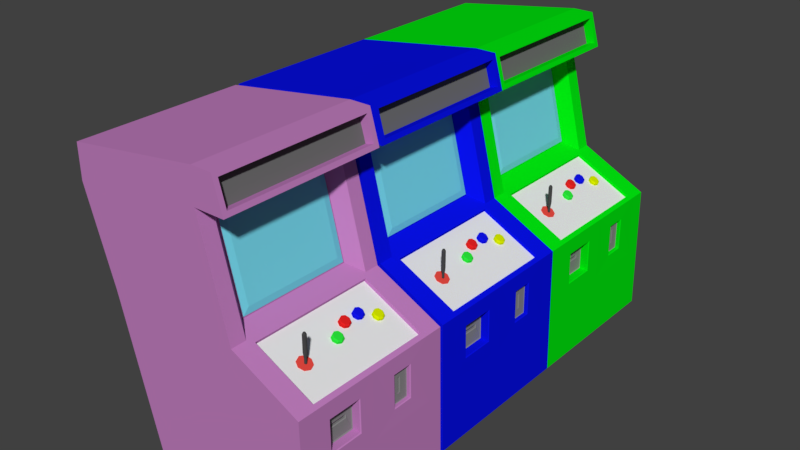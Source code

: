 # Source: arcademachine.blend  (saved by Blender 2.79.0; exported with 4.5.12 LTS)
import bpy
from mathutils import Matrix  # noqa: F401  (used for matrix-valued properties, if any)

bpy.ops.wm.read_factory_settings(use_empty=True)
scene = bpy.context.scene
scene.name = 'Scene'

# ---- collections
col_collection_1 = bpy.data.collections.new('Collection 1'); scene.collection.children.link(col_collection_1)

# ---- materials (node trees are filled in below, after node groups)
mat_arcade_base_002_color = bpy.data.materials.new('Arcade Base 002 Color')
mat_arcade_base_002_color.alpha_threshold = 0.0
mat_arcade_base_002_color.use_transparent_shadow = False
mat_arcade_base_002_color.diffuse_color = (0.00243, 0.00589, 0.8, 1.0)
mat_arcade_base_002_color.roughness = 0.5
mat_arcade_base_001_color = bpy.data.materials.new('Arcade Base 001 Color')
mat_arcade_base_001_color.alpha_threshold = 0.0
mat_arcade_base_001_color.use_transparent_shadow = False
mat_arcade_base_001_color.diffuse_color = (0.5382, 0.2101, 0.5211, 1.0)
mat_arcade_base_001_color.roughness = 0.5
mat_arcade_screen_color = bpy.data.materials.new('Arcade Screen Color')
mat_arcade_screen_color.alpha_threshold = 0.0
mat_arcade_screen_color.use_transparent_shadow = False
mat_arcade_screen_color.diffuse_color = (0.1734, 0.6681, 0.8, 1.0)
mat_arcade_screen_color.roughness = 0.5
mat_metal_panel_color = bpy.data.materials.new('Metal Panel Color')
mat_metal_panel_color.alpha_threshold = 0.0
mat_metal_panel_color.use_transparent_shadow = False
mat_metal_panel_color.diffuse_color = (0.2462, 0.2462, 0.2462, 1.0)
mat_metal_panel_color.roughness = 0.5
mat_control_panel_color = bpy.data.materials.new('Control Panel Color')
mat_control_panel_color.alpha_threshold = 0.0
mat_control_panel_color.use_transparent_shadow = False
mat_control_panel_color.roughness = 0.5
mat_green_button_color = bpy.data.materials.new('Green Button Color')
mat_green_button_color.alpha_threshold = 0.0
mat_green_button_color.use_transparent_shadow = False
mat_green_button_color.diffuse_color = (0.0242, 0.8, 0.04329, 1.0)
mat_green_button_color.roughness = 0.5
mat_red_button_color = bpy.data.materials.new('Red Button Color')
mat_red_button_color.alpha_threshold = 0.0
mat_red_button_color.use_transparent_shadow = False
mat_red_button_color.diffuse_color = (0.8, 0.01591, 0.01591, 1.0)
mat_red_button_color.roughness = 0.5
mat_blue_button_color = bpy.data.materials.new('Blue Button Color')
mat_blue_button_color.alpha_threshold = 0.0
mat_blue_button_color.use_transparent_shadow = False
mat_blue_button_color.diffuse_color = (0.004975, 0.006493, 0.8, 1.0)
mat_blue_button_color.roughness = 0.5
mat_yellow_button_color = bpy.data.materials.new('Yellow Button Color')
mat_yellow_button_color.alpha_threshold = 0.0
mat_yellow_button_color.use_transparent_shadow = False
mat_yellow_button_color.diffuse_color = (0.6725, 0.8, 0.0, 1.0)
mat_yellow_button_color.roughness = 0.5
mat_joystick_base_color = bpy.data.materials.new('Joystick Base Color')
mat_joystick_base_color.alpha_threshold = 0.0
mat_joystick_base_color.use_transparent_shadow = False
mat_joystick_base_color.diffuse_color = (0.8, 0.06716, 0.05199, 1.0)
mat_joystick_base_color.roughness = 0.5
mat_joystick_color = bpy.data.materials.new('Joystick Color')
mat_joystick_color.alpha_threshold = 0.0
mat_joystick_color.use_transparent_shadow = False
mat_joystick_color.diffuse_color = (0.06372, 0.06372, 0.06372, 1.0)
mat_joystick_color.roughness = 0.5
mat_arcade_game_plate_color = bpy.data.materials.new('Arcade Game Plate Color')
mat_arcade_game_plate_color.alpha_threshold = 0.0
mat_arcade_game_plate_color.use_transparent_shadow = False
mat_arcade_game_plate_color.diffuse_color = (0.1523, 0.1523, 0.1523, 1.0)
mat_arcade_game_plate_color.roughness = 0.5
mat_arcade_base_003_color = bpy.data.materials.new('Arcade Base 003 Color')
mat_arcade_base_003_color.alpha_threshold = 0.0
mat_arcade_base_003_color.use_transparent_shadow = False
mat_arcade_base_003_color.diffuse_color = (0.0, 0.8, 0.005088, 1.0)
mat_arcade_base_003_color.roughness = 0.5

# ---- material node trees

# ---- world
world_world = bpy.data.worlds.new('World'); scene.world = world_world
world_world.color = (0.05088, 0.05088, 0.05088)
world_world.use_sun_shadow = False
world_world.sun_shadow_jitter_overblur = 0.0
world_world.cycles.sampling_method = 'MANUAL'

# ---- meshes
me_cube_002 = bpy.data.meshes.new('Cube.002')
me_cube_002.from_pydata([(0.394, 1.0, 0.0), (-1.0, 1.0, 0.0), (4.768e-07, 1.0, 4.0), (-2.0, 1.0, 3.716), (4.768e-07, 1.0, 4.493), (-2.0, 1.0, 4.209), (0.4655, 0.9268, 2.367), (-1.6, 1.0, 2.4), (1.442, 1.0, 0.0), (1.335, 0.9268, 1.933), (0.4312, 1.0, 4.069), (0.3312, 1.0, 4.424), (0.394, 1.224, 0.0), (-1.0, 1.224, 0.0), (0.4, 1.224, 2.4), (4.768e-07, 1.224, 4.0), (-1.6, 1.224, 2.4), (-2.0, 1.224, 3.716), (-2.0, 1.224, 4.209), (4.768e-07, 1.224, 4.493), (1.442, 1.224, 0.0), (1.4, 1.224, 1.9), (0.3312, 1.152, 4.424), (0.4312, 1.152, 4.069), (0.394, -1.0, 0.0), (-1.0, -1.0, 0.0), (4.768e-07, -1.0, 4.0), (-2.0, -1.0, 3.716), (0.394, 0.0, 0.0), (-1.0, 0.0, 0.0), (-1.192e-07, 0.0, 4.0), (-2.0, 0.0, 3.716), (4.768e-07, -1.0, 4.493), (-2.0, -1.0, 4.209), (-2.0, 0.0, 4.209), (-1.192e-07, 0.0, 4.493), (0.4655, -0.9268, 2.367), (-1.6, -1.0, 2.4), (-1.6, 0.0, 2.4), (0.4655, 0.0, 2.367), (1.442, -1.0, 0.0), (1.442, 0.0, 0.0), (1.335, 0.0, 1.933), (1.335, -0.9268, 1.933), (0.4312, -1.0, 4.069), (0.4312, 0.0, 4.069), (0.3312, -1.0, 4.424), (0.3312, 0.0, 4.424), (0.394, -1.224, 0.0), (-1.0, -1.224, 0.0), (0.4, -1.224, 2.4), (4.768e-07, -1.224, 4.0), (-1.6, -1.224, 2.4), (-2.0, -1.224, 3.716), (-2.0, -1.224, 4.209), (4.768e-07, -1.224, 4.493), (1.442, -1.224, 0.0), (1.4, -1.224, 1.9), (0.3312, -1.152, 4.424), (0.4312, -1.152, 4.069), (0.184, 0.8482, 2.521), (-0.1552, 0.8482, 3.879), (-0.1552, -1.508e-09, 3.879), (0.184, -1.508e-09, 2.521), (0.184, -0.8482, 2.521), (-0.1552, -0.8482, 3.879), (0.4, 1.0, 2.4), (0.4, 0.0, 2.4), (1.4, 1.0, 1.9), (1.4, 0.0, 1.9), (0.4, -1.0, 2.4), (1.4, -1.0, 1.9), (0.4425, 0.0, 2.321), (1.312, 0.0, 1.887), (0.4425, 0.9268, 2.321), (1.312, 0.9268, 1.887), (0.4425, -0.9268, 2.321), (1.312, -0.9268, 1.887), (-1.298, 0.0, 1.19), (-1.298, 1.0, 1.19), (1.421, 0.0, 0.9421), (1.421, 1.0, 0.9421), (0.397, 1.224, 1.19), (-1.298, 1.224, 1.19), (1.421, 1.224, 0.9421), (-1.298, -1.0, 1.19), (1.421, -1.0, 0.9421), (0.397, -1.224, 1.19), (-1.298, -1.224, 1.19), (1.421, -1.224, 0.9421), (1.268, 0.5141, 1.531), (1.268, 0.4859, 1.531), (1.35, 0.5199, 1.303), (1.344, 0.5141, 1.309), (1.35, 0.5083, 1.309), (1.347, 0.5199, 1.537), (1.341, 0.5141, 1.532), (1.347, 0.4801, 1.537), (1.341, 0.4859, 1.532), (1.344, 0.4859, 1.309), (1.35, 0.4801, 1.303), (1.35, 0.4917, 1.309), (1.351, 0.6332, 1.19), (1.357, 0.639, 1.184), (1.351, 0.639, 1.657), (1.345, 0.6332, 1.651), (1.351, 0.361, 1.657), (1.345, 0.3668, 1.651), (1.357, 0.361, 1.184), (1.351, 0.3668, 1.19), (1.271, 0.5141, 1.314), (1.277, 0.5141, 1.308), (1.277, 0.4859, 1.308), (1.271, 0.4859, 1.314), (0.1822, 0.7353, 2.631), (0.1868, 0.83, 2.539), (-0.1437, 0.83, 3.861), (-0.1023, 0.7353, 3.769), (-0.1437, -1.508e-09, 3.861), (-0.1023, -1.508e-09, 3.769), (0.1822, -1.508e-09, 2.631), (0.1868, -1.508e-09, 2.539), (0.1868, -0.83, 2.539), (0.1822, -0.7353, 2.631), (-0.1023, -0.7353, 3.769), (-0.1437, -0.83, 3.861), (0.7796, -0.6415, 1.308), (0.7739, -0.6415, 1.338), (0.7739, -0.3585, 1.338), (0.7796, -0.3585, 1.308), (1.276, -0.6471, 1.391), (1.266, -0.6415, 1.401), (1.261, -0.6415, 1.431), (1.27, -0.6471, 1.445), (1.261, -0.3585, 1.431), (1.27, -0.3529, 1.445), (1.266, -0.3585, 1.401), (1.276, -0.3529, 1.391), (1.289, -0.7408, 1.188), (1.278, -0.7352, 1.2), (1.268, -0.7352, 1.637), (1.278, -0.7408, 1.649), (1.268, -0.2648, 1.637), (1.278, -0.2592, 1.649), (1.278, -0.2648, 1.2), (1.289, -0.2592, 1.188), (1.402, 0.639, 1.185), (1.414, 0.652, 1.176), (1.407, 0.652, 1.666), (1.396, 0.639, 1.657), (1.407, 0.348, 1.666), (1.396, 0.361, 1.657), (1.414, 0.348, 1.176), (1.402, 0.361, 1.185), (1.416, -0.7524, 1.179), (1.404, -0.7408, 1.19), (1.394, -0.7408, 1.652), (1.405, -0.7524, 1.663), (1.394, -0.2592, 1.652), (1.405, -0.2476, 1.663), (1.404, -0.2592, 1.19), (1.416, -0.2476, 1.179), (0.4509, 1.0, 4.0), (0.4509, 0.0, 4.0), (0.3115, 1.0, 4.493), (0.3115, 0.0, 4.493), (0.3115, 1.224, 4.493), (0.4509, 1.224, 4.0), (0.4509, -1.0, 4.0), (0.3115, -1.0, 4.493), (0.3115, -1.224, 4.493), (0.4509, -1.224, 4.0), (0.1969, 1.0, 4.386), (0.297, 1.0, 4.032), (0.1969, 0.0, 4.386), (0.297, 0.0, 4.032), (0.1969, -1.0, 4.386), (0.297, -1.0, 4.032), (0.1969, 1.152, 4.386), (0.297, 1.152, 4.032), (0.1969, -1.152, 4.386), (0.297, -1.152, 4.032), (0.8662, -0.08164, 2.172), (0.8394, -0.09449, 2.102), (0.8246, -0.06198, 2.195), (0.7898, -0.07107, 2.129), (0.8073, -0.01453, 2.204), (0.7693, -0.01453, 2.14), (0.8246, 0.03292, 2.195), (0.7898, 0.04201, 2.129), (0.8662, 0.05257, 2.172), (0.8394, 0.06543, 2.102), (0.9078, 0.03292, 2.149), (0.889, 0.04201, 2.075), (0.9251, -0.01453, 2.14), (0.9096, -0.01453, 2.064), (0.9078, -0.06198, 2.149), (0.889, -0.07107, 2.075), (0.7605, 0.1575, 2.23), (0.7337, 0.1447, 2.16), (0.7189, 0.1772, 2.253), (0.6841, 0.1681, 2.187), (0.7016, 0.2246, 2.262), (0.6635, 0.2246, 2.198), (0.7189, 0.2721, 2.253), (0.6841, 0.2812, 2.187), (0.7605, 0.2917, 2.23), (0.7337, 0.3046, 2.16), (0.8021, 0.2721, 2.207), (0.7833, 0.2812, 2.133), (0.8194, 0.2246, 2.198), (0.8039, 0.2246, 2.122), (0.8021, 0.1772, 2.207), (0.7833, 0.1681, 2.133), (0.7605, 0.3967, 2.23), (0.7337, 0.3838, 2.16), (0.7189, 0.4163, 2.253), (0.6841, 0.4072, 2.187), (0.7016, 0.4638, 2.262), (0.6635, 0.4638, 2.198), (0.7189, 0.5112, 2.253), (0.6841, 0.5203, 2.187), (0.7605, 0.5309, 2.23), (0.7337, 0.5437, 2.16), (0.8021, 0.5112, 2.207), (0.7833, 0.5203, 2.133), (0.8194, 0.4638, 2.198), (0.8039, 0.4638, 2.122), (0.8021, 0.4163, 2.207), (0.7833, 0.4072, 2.133), (0.8859, 0.6128, 2.161), (0.8591, 0.5999, 2.091), (0.8442, 0.6325, 2.184), (0.8095, 0.6234, 2.118), (0.827, 0.6799, 2.193), (0.7889, 0.6799, 2.13), (0.8442, 0.7274, 2.184), (0.8095, 0.7364, 2.118), (0.8859, 0.747, 2.161), (0.8591, 0.7599, 2.091), (0.9275, 0.7274, 2.138), (0.9087, 0.7364, 2.064), (0.9448, 0.6799, 2.129), (0.9292, 0.6799, 2.053), (0.9275, 0.6325, 2.138), (0.9087, 0.6234, 2.064), (0.8679, -0.09449, 2.154), (0.8182, -0.07107, 2.181), (0.7977, -0.01453, 2.193), (0.8182, 0.04201, 2.181), (0.8679, 0.06543, 2.154), (0.9175, 0.04201, 2.127), (0.938, -0.01453, 2.116), (0.9175, -0.07107, 2.127), (0.7621, 0.1447, 2.212), (0.7125, 0.1681, 2.239), (0.692, 0.2246, 2.25), (0.7125, 0.2812, 2.239), (0.7621, 0.3046, 2.212), (0.8118, 0.2812, 2.185), (0.8323, 0.2246, 2.174), (0.8118, 0.1681, 2.185), (0.7621, 0.3838, 2.212), (0.7125, 0.4072, 2.239), (0.692, 0.4638, 2.25), (0.7125, 0.5203, 2.239), (0.7621, 0.5437, 2.212), (0.8118, 0.5203, 2.185), (0.8323, 0.4638, 2.174), (0.8118, 0.4072, 2.185), (0.8875, 0.5999, 2.143), (0.8379, 0.6234, 2.171), (0.8174, 0.6799, 2.182), (0.8379, 0.7364, 2.171), (0.8875, 0.7599, 2.143), (0.9371, 0.7364, 2.116), (0.9577, 0.6799, 2.105), (0.9371, 0.6234, 2.116), (0.9137, -0.5734, 2.256), (0.9137, -0.5734, 2.5), (0.9332, -0.5815, 2.256), (0.9332, -0.5815, 2.5), (0.9413, -0.601, 2.256), (0.9413, -0.601, 2.5), (0.9332, -0.6205, 2.256), (0.9332, -0.6205, 2.5), (0.9137, -0.6286, 2.256), (0.9137, -0.6286, 2.5), (0.8942, -0.6205, 2.256), (0.8942, -0.6205, 2.5), (0.8861, -0.601, 2.256), (0.8861, -0.601, 2.5), (0.8942, -0.5815, 2.256), (0.8942, -0.5815, 2.5), (0.9137, -0.5841, 2.181), (0.9256, -0.589, 2.181), (0.9306, -0.601, 2.181), (0.9256, -0.613, 2.181), (0.9137, -0.6179, 2.181), (0.9017, -0.613, 2.181), (0.8968, -0.601, 2.181), (0.9017, -0.589, 2.181), (0.9137, -0.5841, 2.114), (0.9256, -0.589, 2.114), (0.9306, -0.601, 2.114), (0.9256, -0.613, 2.114), (0.9137, -0.6179, 2.114), (0.9017, -0.613, 2.114), (0.8968, -0.601, 2.114), (0.9017, -0.589, 2.114), (0.9253, -0.5893, 2.523), (0.9137, -0.5845, 2.523), (0.9302, -0.601, 2.523), (0.9253, -0.6127, 2.523), (0.9137, -0.6175, 2.523), (0.902, -0.6127, 2.523), (0.8972, -0.601, 2.523), (0.902, -0.5893, 2.523), (0.8965, -0.4885, 2.109), (0.8893, -0.4885, 2.096), (0.9627, -0.5196, 2.073), (0.9555, -0.5196, 2.06), (0.9901, -0.5949, 2.058), (0.9829, -0.5949, 2.045), (0.9627, -0.6702, 2.073), (0.9555, -0.6702, 2.06), (0.8965, -0.7013, 2.109), (0.8893, -0.7013, 2.096), (0.8304, -0.6702, 2.145), (0.8231, -0.6702, 2.132), (0.8029, -0.5949, 2.16), (0.7957, -0.5949, 2.146), (0.8304, -0.5196, 2.145), (0.8231, -0.5196, 2.132), (0.394, -1.45, 0.0), (-1.0, -1.45, 0.0), (4.768e-07, -1.45, 4.0), (-2.0, -1.45, 3.716), (4.768e-07, -1.45, 4.493), (-2.0, -1.45, 4.209), (0.4655, -1.523, 2.367), (-1.6, -1.45, 2.4), (1.442, -1.45, 0.0), (1.335, -1.523, 1.933), (0.4312, -1.45, 4.069), (0.3312, -1.45, 4.424), (0.394, -1.226, 0.0), (-1.0, -1.226, 0.0), (0.4, -1.226, 2.4), (4.768e-07, -1.226, 4.0), (-1.6, -1.226, 2.4), (-2.0, -1.226, 3.716), (-2.0, -1.226, 4.209), (4.768e-07, -1.226, 4.493), (1.442, -1.226, 0.0), (1.4, -1.226, 1.9), (0.3312, -1.298, 4.424), (0.4312, -1.298, 4.069), (0.394, -3.45, 0.0), (-1.0, -3.45, 0.0), (4.768e-07, -3.45, 4.0), (-2.0, -3.45, 3.716), (0.394, -2.45, 0.0), (-1.0, -2.45, 0.0), (-1.192e-07, -2.45, 4.0), (-2.0, -2.45, 3.716), (4.768e-07, -3.45, 4.493), (-2.0, -3.45, 4.209), (-2.0, -2.45, 4.209), (-1.192e-07, -2.45, 4.493), (0.4655, -3.377, 2.367), (-1.6, -3.45, 2.4), (-1.6, -2.45, 2.4), (0.4655, -2.45, 2.367), (1.442, -3.45, 0.0), (1.442, -2.45, 0.0), (1.335, -2.45, 1.933), (1.335, -3.377, 1.933), (0.4312, -3.45, 4.069), (0.4312, -2.45, 4.069), (0.3312, -3.45, 4.424), (0.3312, -2.45, 4.424), (0.394, -3.674, 0.0), (-1.0, -3.674, 0.0), (0.4, -3.674, 2.4), (4.768e-07, -3.674, 4.0), (-1.6, -3.674, 2.4), (-2.0, -3.674, 3.716), (-2.0, -3.674, 4.209), (4.768e-07, -3.674, 4.493), (1.442, -3.674, 0.0), (1.4, -3.674, 1.9), (0.3312, -3.602, 4.424), (0.4312, -3.602, 4.069), (0.184, -1.602, 2.521), (-0.1552, -1.602, 3.879), (-0.1552, -2.45, 3.879), (0.184, -2.45, 2.521), (0.184, -3.298, 2.521), (-0.1552, -3.298, 3.879), (0.4, -1.45, 2.4), (0.4, -2.45, 2.4), (1.4, -1.45, 1.9), (1.4, -2.45, 1.9), (0.4, -3.45, 2.4), (1.4, -3.45, 1.9), (0.4425, -2.45, 2.321), (1.312, -2.45, 1.887), (0.4425, -1.523, 2.321), (1.312, -1.523, 1.887), (0.4425, -3.377, 2.321), (1.312, -3.377, 1.887), (-1.298, -2.45, 1.19), (-1.298, -1.45, 1.19), (1.421, -2.45, 0.9421), (1.421, -1.45, 0.9421), (0.397, -1.226, 1.19), (-1.298, -1.226, 1.19), (1.421, -1.226, 0.9421), (-1.298, -3.45, 1.19), (1.421, -3.45, 0.9421), (0.397, -3.674, 1.19), (-1.298, -3.674, 1.19), (1.421, -3.674, 0.9421), (1.268, -1.936, 1.531), (1.268, -1.964, 1.531), (1.35, -1.93, 1.303), (1.344, -1.936, 1.309), (1.35, -1.942, 1.309), (1.347, -1.93, 1.537), (1.341, -1.936, 1.532), (1.347, -1.97, 1.537), (1.341, -1.964, 1.532), (1.344, -1.964, 1.309), (1.35, -1.97, 1.303), (1.35, -1.958, 1.309), (1.351, -1.817, 1.19), (1.357, -1.811, 1.184), (1.351, -1.811, 1.657), (1.345, -1.817, 1.651), (1.351, -2.089, 1.657), (1.345, -2.083, 1.651), (1.357, -2.089, 1.184), (1.351, -2.083, 1.19), (1.271, -1.936, 1.314), (1.277, -1.936, 1.308), (1.277, -1.964, 1.308), (1.271, -1.964, 1.314), (0.1822, -1.715, 2.631), (0.1868, -1.62, 2.539), (-0.1437, -1.62, 3.861), (-0.1023, -1.715, 3.769), (-0.1437, -2.45, 3.861), (-0.1023, -2.45, 3.769), (0.1822, -2.45, 2.631), (0.1868, -2.45, 2.539), (0.1868, -3.28, 2.539), (0.1822, -3.185, 2.631), (-0.1023, -3.185, 3.769), (-0.1437, -3.28, 3.861), (0.7796, -3.091, 1.308), (0.7739, -3.091, 1.338), (0.7739, -2.808, 1.338), (0.7796, -2.808, 1.308), (1.276, -3.097, 1.391), (1.266, -3.091, 1.401), (1.261, -3.091, 1.431), (1.27, -3.097, 1.445), (1.261, -2.808, 1.431), (1.27, -2.803, 1.445), (1.266, -2.808, 1.401), (1.276, -2.803, 1.391), (1.289, -3.191, 1.188), (1.278, -3.185, 1.2), (1.268, -3.185, 1.637), (1.278, -3.191, 1.649), (1.268, -2.715, 1.637), (1.278, -2.709, 1.649), (1.278, -2.715, 1.2), (1.289, -2.709, 1.188), (1.402, -1.811, 1.185), (1.414, -1.798, 1.176), (1.407, -1.798, 1.666), (1.396, -1.811, 1.657), (1.407, -2.102, 1.666), (1.396, -2.089, 1.657), (1.414, -2.102, 1.176), (1.402, -2.089, 1.185), (1.416, -3.202, 1.179), (1.404, -3.191, 1.19), (1.394, -3.191, 1.652), (1.405, -3.202, 1.663), (1.394, -2.709, 1.652), (1.405, -2.698, 1.663), (1.404, -2.709, 1.19), (1.416, -2.698, 1.179), (0.4509, -1.45, 4.0), (0.4509, -2.45, 4.0), (0.3115, -1.45, 4.493), (0.3115, -2.45, 4.493), (0.3115, -1.226, 4.493), (0.4509, -1.226, 4.0), (0.4509, -3.45, 4.0), (0.3115, -3.45, 4.493), (0.3115, -3.674, 4.493), (0.4509, -3.674, 4.0), (0.1969, -1.45, 4.386), (0.297, -1.45, 4.032), (0.1969, -2.45, 4.386), (0.297, -2.45, 4.032), (0.1969, -3.45, 4.386), (0.297, -3.45, 4.032), (0.1969, -1.298, 4.386), (0.297, -1.298, 4.032), (0.1969, -3.602, 4.386), (0.297, -3.602, 4.032), (0.8662, -2.532, 2.172), (0.8394, -2.544, 2.102), (0.8246, -2.512, 2.195), (0.7898, -2.521, 2.129), (0.8073, -2.464, 2.204), (0.7693, -2.464, 2.14), (0.8246, -2.417, 2.195), (0.7898, -2.408, 2.129), (0.8662, -2.397, 2.172), (0.8394, -2.385, 2.102), (0.9078, -2.417, 2.149), (0.889, -2.408, 2.075), (0.9251, -2.464, 2.14), (0.9096, -2.464, 2.064), (0.9078, -2.512, 2.149), (0.889, -2.521, 2.075), (0.7605, -2.292, 2.23), (0.7337, -2.305, 2.16), (0.7189, -2.273, 2.253), (0.6841, -2.282, 2.187), (0.7016, -2.225, 2.262), (0.6635, -2.225, 2.198), (0.7189, -2.178, 2.253), (0.6841, -2.169, 2.187), (0.7605, -2.158, 2.23), (0.7337, -2.145, 2.16), (0.8021, -2.178, 2.207), (0.7833, -2.169, 2.133), (0.8194, -2.225, 2.198), (0.8039, -2.225, 2.122), (0.8021, -2.273, 2.207), (0.7833, -2.282, 2.133), (0.7605, -2.053, 2.23), (0.7337, -2.066, 2.16), (0.7189, -2.034, 2.253), (0.6841, -2.043, 2.187), (0.7016, -1.986, 2.262), (0.6635, -1.986, 2.198), (0.7189, -1.939, 2.253), (0.6841, -1.93, 2.187), (0.7605, -1.919, 2.23), (0.7337, -1.906, 2.16), (0.8021, -1.939, 2.207), (0.7833, -1.93, 2.133), (0.8194, -1.986, 2.198), (0.8039, -1.986, 2.122), (0.8021, -2.034, 2.207), (0.7833, -2.043, 2.133), (0.8859, -1.837, 2.161), (0.8591, -1.85, 2.091), (0.8442, -1.817, 2.184), (0.8095, -1.827, 2.118), (0.827, -1.77, 2.193), (0.7889, -1.77, 2.13), (0.8442, -1.723, 2.184), (0.8095, -1.713, 2.118), (0.8859, -1.703, 2.161), (0.8591, -1.69, 2.091), (0.9275, -1.723, 2.138), (0.9087, -1.713, 2.064), (0.9448, -1.77, 2.129), (0.9292, -1.77, 2.053), (0.9275, -1.817, 2.138), (0.9087, -1.827, 2.064), (0.8679, -2.544, 2.154), (0.8182, -2.521, 2.181), (0.7977, -2.464, 2.193), (0.8182, -2.408, 2.181), (0.8679, -2.385, 2.154), (0.9175, -2.408, 2.127), (0.938, -2.464, 2.116), (0.9175, -2.521, 2.127), (0.7621, -2.305, 2.212), (0.7125, -2.282, 2.239), (0.692, -2.225, 2.25), (0.7125, -2.169, 2.239), (0.7621, -2.145, 2.212), (0.8118, -2.169, 2.185), (0.8323, -2.225, 2.174), (0.8118, -2.282, 2.185), (0.7621, -2.066, 2.212), (0.7125, -2.043, 2.239), (0.692, -1.986, 2.25), (0.7125, -1.93, 2.239), (0.7621, -1.906, 2.212), (0.8118, -1.93, 2.185), (0.8323, -1.986, 2.174), (0.8118, -2.043, 2.185), (0.8875, -1.85, 2.143), (0.8379, -1.827, 2.171), (0.8174, -1.77, 2.182), (0.8379, -1.713, 2.171), (0.8875, -1.69, 2.143), (0.9371, -1.713, 2.116), (0.9577, -1.77, 2.105), (0.9371, -1.827, 2.116), (0.9137, -3.023, 2.256), (0.9137, -3.023, 2.5), (0.9332, -3.031, 2.256), (0.9332, -3.031, 2.5), (0.9413, -3.051, 2.256), (0.9413, -3.051, 2.5), (0.9332, -3.07, 2.256), (0.9332, -3.07, 2.5), (0.9137, -3.079, 2.256), (0.9137, -3.079, 2.5), (0.8942, -3.07, 2.256), (0.8942, -3.07, 2.5), (0.8861, -3.051, 2.256), (0.8861, -3.051, 2.5), (0.8942, -3.031, 2.256), (0.8942, -3.031, 2.5), (0.9137, -3.034, 2.181), (0.9256, -3.039, 2.181), (0.9306, -3.051, 2.181), (0.9256, -3.063, 2.181), (0.9137, -3.068, 2.181), (0.9017, -3.063, 2.181), (0.8968, -3.051, 2.181), (0.9017, -3.039, 2.181), (0.9137, -3.034, 2.114), (0.9256, -3.039, 2.114), (0.9306, -3.051, 2.114), (0.9256, -3.063, 2.114), (0.9137, -3.068, 2.114), (0.9017, -3.063, 2.114), (0.8968, -3.051, 2.114), (0.9017, -3.039, 2.114), (0.9253, -3.039, 2.523), (0.9137, -3.034, 2.523), (0.9302, -3.051, 2.523), (0.9253, -3.063, 2.523), (0.9137, -3.067, 2.523), (0.902, -3.063, 2.523), (0.8972, -3.051, 2.523), (0.902, -3.039, 2.523), (0.8965, -2.938, 2.109), (0.8893, -2.938, 2.096), (0.9627, -2.97, 2.073), (0.9555, -2.97, 2.06), (0.9901, -3.045, 2.058), (0.9829, -3.045, 2.045), (0.9627, -3.12, 2.073), (0.9555, -3.12, 2.06), (0.8965, -3.151, 2.109), (0.8893, -3.151, 2.096), (0.8304, -3.12, 2.145), (0.8231, -3.12, 2.132), (0.8029, -3.045, 2.16), (0.7957, -3.045, 2.146), (0.8304, -2.97, 2.145), (0.8231, -2.97, 2.132), (0.394, -3.951, 0.0), (-1.0, -3.951, 0.0), (4.768e-07, -3.951, 4.0), (-2.0, -3.951, 3.716), (4.768e-07, -3.951, 4.493), (-2.0, -3.951, 4.209), (0.4655, -4.025, 2.367), (-1.6, -3.951, 2.4), (1.442, -3.951, 0.0), (1.335, -4.025, 1.933), (0.4312, -3.951, 4.069), (0.3312, -3.951, 4.424), (0.394, -3.728, 0.0), (-1.0, -3.728, 0.0), (0.4, -3.728, 2.4), (4.768e-07, -3.728, 4.0), (-1.6, -3.728, 2.4), (-2.0, -3.728, 3.716), (-2.0, -3.728, 4.209), (4.768e-07, -3.728, 4.493), (1.442, -3.728, 0.0), (1.4, -3.728, 1.9), (0.3312, -3.8, 4.424), (0.4312, -3.8, 4.069), (0.394, -5.951, 0.0), (-1.0, -5.951, 0.0), (4.768e-07, -5.951, 4.0), (-2.0, -5.951, 3.716), (0.394, -4.951, 0.0), (-1.0, -4.951, 0.0), (-1.192e-07, -4.951, 4.0), (-2.0, -4.951, 3.716), (4.768e-07, -5.951, 4.493), (-2.0, -5.951, 4.209), (-2.0, -4.951, 4.209), (-1.192e-07, -4.951, 4.493), (0.4655, -5.878, 2.367), (-1.6, -5.951, 2.4), (-1.6, -4.951, 2.4), (0.4655, -4.951, 2.367), (1.442, -5.951, 0.0), (1.442, -4.951, 0.0), (1.335, -4.951, 1.933), (1.335, -5.878, 1.933), (0.4312, -5.951, 4.069), (0.4312, -4.951, 4.069), (0.3312, -5.951, 4.424), (0.3312, -4.951, 4.424), (0.394, -6.175, 0.0), (-1.0, -6.175, 0.0), (0.4, -6.175, 2.4), (4.768e-07, -6.175, 4.0), (-1.6, -6.175, 2.4), (-2.0, -6.175, 3.716), (-2.0, -6.175, 4.209), (4.768e-07, -6.175, 4.493), (1.442, -6.175, 0.0), (1.4, -6.175, 1.9), (0.3312, -6.103, 4.424), (0.4312, -6.103, 4.069), (0.184, -4.103, 2.521), (-0.1552, -4.103, 3.879), (-0.1552, -4.951, 3.879), (0.184, -4.951, 2.521), (0.184, -5.8, 2.521), (-0.1552, -5.8, 3.879), (0.4, -3.951, 2.4), (0.4, -4.951, 2.4), (1.4, -3.951, 1.9), (1.4, -4.951, 1.9), (0.4, -5.951, 2.4), (1.4, -5.951, 1.9), (0.4425, -4.951, 2.321), (1.312, -4.951, 1.887), (0.4425, -4.025, 2.321), (1.312, -4.025, 1.887), (0.4425, -5.878, 2.321), (1.312, -5.878, 1.887), (-1.298, -4.951, 1.19), (-1.298, -3.951, 1.19), (1.421, -4.951, 0.9421), (1.421, -3.951, 0.9421), (0.397, -3.728, 1.19), (-1.298, -3.728, 1.19), (1.421, -3.728, 0.9421), (-1.298, -5.951, 1.19), (1.421, -5.951, 0.9421), (0.397, -6.175, 1.19), (-1.298, -6.175, 1.19), (1.421, -6.175, 0.9421), (1.268, -4.437, 1.531), (1.268, -4.465, 1.531), (1.35, -4.431, 1.303), (1.344, -4.437, 1.309), (1.35, -4.443, 1.309), (1.347, -4.431, 1.537), (1.341, -4.437, 1.532), (1.347, -4.471, 1.537), (1.341, -4.465, 1.532), (1.344, -4.465, 1.309), (1.35, -4.471, 1.303), (1.35, -4.46, 1.309), (1.351, -4.318, 1.19), (1.357, -4.312, 1.184), (1.351, -4.312, 1.657), (1.345, -4.318, 1.651), (1.351, -4.59, 1.657), (1.345, -4.584, 1.651), (1.357, -4.59, 1.184), (1.351, -4.584, 1.19), (1.271, -4.437, 1.314), (1.277, -4.437, 1.308), (1.277, -4.465, 1.308), (1.271, -4.465, 1.314), (0.1822, -4.216, 2.631), (0.1868, -4.121, 2.539), (-0.1437, -4.121, 3.861), (-0.1023, -4.216, 3.769), (-0.1437, -4.951, 3.861), (-0.1023, -4.951, 3.769), (0.1822, -4.951, 2.631), (0.1868, -4.951, 2.539), (0.1868, -5.781, 2.539), (0.1822, -5.687, 2.631), (-0.1023, -5.687, 3.769), (-0.1437, -5.781, 3.861), (0.7796, -5.593, 1.308), (0.7739, -5.593, 1.338), (0.7739, -5.31, 1.338), (0.7796, -5.31, 1.308), (1.276, -5.598, 1.391), (1.266, -5.593, 1.401), (1.261, -5.593, 1.431), (1.27, -5.598, 1.445), (1.261, -5.31, 1.431), (1.27, -5.304, 1.445), (1.266, -5.31, 1.401), (1.276, -5.304, 1.391), (1.289, -5.692, 1.188), (1.278, -5.687, 1.2), (1.268, -5.687, 1.637), (1.278, -5.692, 1.649), (1.268, -5.216, 1.637), (1.278, -5.21, 1.649), (1.278, -5.216, 1.2), (1.289, -5.21, 1.188), (1.402, -4.312, 1.185), (1.414, -4.299, 1.176), (1.407, -4.299, 1.666), (1.396, -4.312, 1.657), (1.407, -4.603, 1.666), (1.396, -4.59, 1.657), (1.414, -4.603, 1.176), (1.402, -4.59, 1.185), (1.416, -5.704, 1.179), (1.404, -5.692, 1.19), (1.394, -5.692, 1.652), (1.405, -5.704, 1.663), (1.394, -5.21, 1.652), (1.405, -5.199, 1.663), (1.404, -5.21, 1.19), (1.416, -5.199, 1.179), (0.4509, -3.951, 4.0), (0.4509, -4.951, 4.0), (0.3115, -3.951, 4.493), (0.3115, -4.951, 4.493), (0.3115, -3.728, 4.493), (0.4509, -3.728, 4.0), (0.4509, -5.951, 4.0), (0.3115, -5.951, 4.493), (0.3115, -6.175, 4.493), (0.4509, -6.175, 4.0), (0.1969, -3.951, 4.386), (0.297, -3.951, 4.032), (0.1969, -4.951, 4.386), (0.297, -4.951, 4.032), (0.1969, -5.951, 4.386), (0.297, -5.951, 4.032), (0.1969, -3.8, 4.386), (0.297, -3.8, 4.032), (0.1969, -6.103, 4.386), (0.297, -6.103, 4.032), (0.8662, -5.033, 2.172), (0.8394, -5.046, 2.102), (0.8246, -5.013, 2.195), (0.7898, -5.022, 2.129), (0.8073, -4.966, 2.204), (0.7693, -4.966, 2.14), (0.8246, -4.918, 2.195), (0.7898, -4.909, 2.129), (0.8662, -4.899, 2.172), (0.8394, -4.886, 2.102), (0.9078, -4.918, 2.149), (0.889, -4.909, 2.075), (0.9251, -4.966, 2.14), (0.9096, -4.966, 2.064), (0.9078, -5.013, 2.149), (0.889, -5.022, 2.075), (0.7605, -4.794, 2.23), (0.7337, -4.807, 2.16), (0.7189, -4.774, 2.253), (0.6841, -4.783, 2.187), (0.7016, -4.727, 2.262), (0.6635, -4.727, 2.198), (0.7189, -4.679, 2.253), (0.6841, -4.67, 2.187), (0.7605, -4.66, 2.23), (0.7337, -4.647, 2.16), (0.8021, -4.679, 2.207), (0.7833, -4.67, 2.133), (0.8194, -4.727, 2.198), (0.8039, -4.727, 2.122), (0.8021, -4.774, 2.207), (0.7833, -4.783, 2.133), (0.7605, -4.555, 2.23), (0.7337, -4.568, 2.16), (0.7189, -4.535, 2.253), (0.6841, -4.544, 2.187), (0.7016, -4.488, 2.262), (0.6635, -4.488, 2.198), (0.7189, -4.44, 2.253), (0.6841, -4.431, 2.187), (0.7605, -4.42, 2.23), (0.7337, -4.408, 2.16), (0.8021, -4.44, 2.207), (0.7833, -4.431, 2.133), (0.8194, -4.488, 2.198), (0.8039, -4.488, 2.122), (0.8021, -4.535, 2.207), (0.7833, -4.544, 2.133), (0.8859, -4.339, 2.161), (0.8591, -4.351, 2.091), (0.8442, -4.319, 2.184), (0.8095, -4.328, 2.118), (0.827, -4.271, 2.193), (0.7889, -4.271, 2.13), (0.8442, -4.224, 2.184), (0.8095, -4.215, 2.118), (0.8859, -4.204, 2.161), (0.8591, -4.191, 2.091), (0.9275, -4.224, 2.138), (0.9087, -4.215, 2.064), (0.9448, -4.271, 2.129), (0.9292, -4.271, 2.053), (0.9275, -4.319, 2.138), (0.9087, -4.328, 2.064), (0.8679, -5.046, 2.154), (0.8182, -5.022, 2.181), (0.7977, -4.966, 2.193), (0.8182, -4.909, 2.181), (0.8679, -4.886, 2.154), (0.9175, -4.909, 2.127), (0.938, -4.966, 2.116), (0.9175, -5.022, 2.127), (0.7621, -4.807, 2.212), (0.7125, -4.783, 2.239), (0.692, -4.727, 2.25), (0.7125, -4.67, 2.239), (0.7621, -4.647, 2.212), (0.8118, -4.67, 2.185), (0.8323, -4.727, 2.174), (0.8118, -4.783, 2.185), (0.7621, -4.568, 2.212), (0.7125, -4.544, 2.239), (0.692, -4.488, 2.25), (0.7125, -4.431, 2.239), (0.7621, -4.408, 2.212), (0.8118, -4.431, 2.185), (0.8323, -4.488, 2.174), (0.8118, -4.544, 2.185), (0.8875, -4.351, 2.143), (0.8379, -4.328, 2.171), (0.8174, -4.271, 2.182), (0.8379, -4.215, 2.171), (0.8875, -4.191, 2.143), (0.9371, -4.215, 2.116), (0.9577, -4.271, 2.105), (0.9371, -4.328, 2.116), (0.9137, -5.525, 2.256), (0.9137, -5.525, 2.5), (0.9332, -5.533, 2.256), (0.9332, -5.533, 2.5), (0.9413, -5.552, 2.256), (0.9413, -5.552, 2.5), (0.9332, -5.572, 2.256), (0.9332, -5.572, 2.5), (0.9137, -5.58, 2.256), (0.9137, -5.58, 2.5), (0.8942, -5.572, 2.256), (0.8942, -5.572, 2.5), (0.8861, -5.552, 2.256), (0.8861, -5.552, 2.5), (0.8942, -5.533, 2.256), (0.8942, -5.533, 2.5), (0.9137, -5.535, 2.181), (0.9256, -5.54, 2.181), (0.9306, -5.552, 2.181), (0.9256, -5.564, 2.181), (0.9137, -5.569, 2.181), (0.9017, -5.564, 2.181), (0.8968, -5.552, 2.181), (0.9017, -5.54, 2.181), (0.9137, -5.535, 2.114), (0.9256, -5.54, 2.114), (0.9306, -5.552, 2.114), (0.9256, -5.564, 2.114), (0.9137, -5.569, 2.114), (0.9017, -5.564, 2.114), (0.8968, -5.552, 2.114), (0.9017, -5.54, 2.114), (0.9253, -5.541, 2.523), (0.9137, -5.536, 2.523), (0.9302, -5.552, 2.523), (0.9253, -5.564, 2.523), (0.9137, -5.569, 2.523), (0.902, -5.564, 2.523), (0.8972, -5.552, 2.523), (0.902, -5.541, 2.523), (0.8965, -5.44, 2.109), (0.8893, -5.44, 2.096), (0.9627, -5.471, 2.073), (0.9555, -5.471, 2.06), (0.9901, -5.546, 2.058), (0.9829, -5.546, 2.045), (0.9627, -5.621, 2.073), (0.9555, -5.621, 2.06), (0.8965, -5.653, 2.109), (0.8893, -5.653, 2.096), (0.8304, -5.621, 2.145), (0.8231, -5.621, 2.132), (0.8029, -5.546, 2.16), (0.7957, -5.546, 2.146), (0.8304, -5.471, 2.145), (0.8231, -5.471, 2.132)], [], [(38, 31, 3, 7), (81, 8, 20, 84), (66, 2, 61, 60), (7, 3, 17, 16), (0, 28, 29, 1), (4, 5, 34, 35), (4, 164, 166, 19), (3, 31, 34, 5), (9, 6, 74, 75), (66, 68, 21, 14), (78, 38, 7, 79), (156, 155, 138, 141), (3, 5, 18, 17), (28, 0, 8, 41), (11, 47, 174, 172), (4, 35, 165, 164), (30, 2, 162, 163), (82, 12, 13, 83), (15, 17, 18, 19), (15, 19, 166, 167), (15, 14, 16, 17), (82, 14, 21, 84), (0, 1, 13, 12), (8, 0, 12, 20), (162, 2, 15, 167), (5, 4, 19, 18), (10, 23, 179, 173), (2, 66, 14, 15), (79, 7, 16, 83), (38, 37, 27, 31), (86, 89, 56, 40), (70, 67, 63, 64), (37, 52, 53, 27), (24, 25, 29, 28), (32, 35, 34, 33), (32, 55, 170, 169), (27, 33, 34, 31), (43, 42, 73, 77), (70, 50, 57, 71), (78, 85, 37, 38), (158, 156, 141, 143), (27, 53, 54, 33), (28, 41, 40, 24), (58, 59, 181, 180), (32, 169, 165, 35), (30, 163, 168, 26), (87, 88, 49, 48), (51, 55, 54, 53), (51, 171, 170, 55), (51, 53, 52, 50), (87, 89, 57, 50), (24, 48, 49, 25), (40, 56, 48, 24), (168, 171, 51, 26), (33, 54, 55, 32), (45, 10, 173, 175), (26, 51, 50, 70), (85, 88, 52, 37), (115, 121, 63, 60), (125, 118, 62, 65), (26, 70, 64, 65), (67, 66, 60, 63), (2, 30, 62, 61), (30, 26, 65, 62), (114, 117, 119, 120), (123, 120, 119, 124), (118, 116, 61, 62), (121, 122, 64, 63), (122, 125, 65, 64), (39, 6, 66, 67), (9, 42, 69, 68), (6, 9, 68, 66), (36, 39, 67, 70), (42, 43, 71, 69), (43, 36, 70, 71), (74, 72, 73, 75), (76, 77, 73, 72), (6, 39, 72, 74), (36, 43, 77, 76), (39, 36, 76, 72), (42, 9, 75, 73), (25, 49, 88, 85), (48, 56, 89, 87), (50, 52, 88, 87), (40, 41, 80, 86), (29, 25, 85, 78), (71, 57, 89, 86), (1, 79, 83, 13), (12, 82, 84, 20), (14, 82, 83, 16), (8, 81, 80, 41), (29, 78, 79, 1), (68, 81, 84, 21), (110, 90, 91, 113), (151, 153, 108, 106), (81, 68, 148, 147), (153, 146, 103, 108), (80, 81, 147, 152), (149, 151, 106, 104), (68, 69, 150, 148), (69, 80, 152, 150), (99, 101, 94, 93, 111, 112), (100, 97, 107, 109), (98, 99, 112, 113, 91), (95, 92, 102, 105), (92, 94, 101, 100, 109, 102), (96, 98, 91, 90), (97, 95, 105, 107), (92, 93, 94), (99, 100, 101), (103, 104, 105, 102), (104, 106, 107, 105), (106, 108, 109, 107), (102, 109, 108, 103), (92, 95, 96, 93), (95, 97, 98, 96), (97, 100, 99, 98), (110, 113, 112, 111), (93, 96, 90, 110, 111), (115, 116, 117, 114), (116, 118, 119, 117), (114, 120, 121, 115), (123, 124, 125, 122), (124, 119, 118, 125), (122, 121, 120, 123), (116, 115, 60, 61), (160, 158, 143, 145), (155, 160, 145, 138), (71, 86, 154, 157), (86, 80, 161, 154), (69, 71, 157, 159), (80, 69, 159, 161), (131, 136, 129, 126), (135, 137, 144, 142), (136, 134, 128, 129), (134, 132, 127, 128), (126, 129, 128, 127), (130, 133, 140, 139), (137, 130, 139, 144), (133, 135, 142, 140), (139, 140, 141, 138), (140, 142, 143, 141), (142, 144, 145, 143), (144, 139, 138, 145), (131, 132, 133, 130), (132, 134, 135, 133), (134, 136, 137, 135), (136, 131, 130, 137), (132, 131, 126, 127), (147, 148, 149, 146), (148, 150, 151, 149), (150, 152, 153, 151), (146, 153, 152, 147), (155, 156, 157, 154), (156, 158, 159, 157), (158, 160, 161, 159), (160, 155, 154, 161), (146, 149, 104, 103), (10, 45, 163, 162), (47, 11, 164, 165), (22, 23, 167, 166), (11, 22, 166, 164), (23, 10, 162, 167), (45, 44, 168, 163), (46, 47, 165, 169), (59, 58, 170, 171), (58, 46, 169, 170), (44, 59, 171, 168), (175, 173, 172, 174), (172, 173, 179, 178), (175, 174, 176, 177), (176, 180, 181, 177), (46, 58, 180, 176), (44, 45, 175, 177), (23, 22, 178, 179), (59, 44, 177, 181), (47, 46, 176, 174), (22, 11, 172, 178), (246, 183, 185, 247), (247, 185, 187, 248), (248, 187, 189, 249), (249, 189, 191, 250), (250, 191, 193, 251), (251, 193, 195, 252), (185, 183, 197, 195, 193, 191, 189, 187), (252, 195, 197, 253), (253, 197, 183, 246), (182, 184, 186, 188, 190, 192, 194, 196), (254, 199, 201, 255), (255, 201, 203, 256), (256, 203, 205, 257), (257, 205, 207, 258), (258, 207, 209, 259), (259, 209, 211, 260), (201, 199, 213, 211, 209, 207, 205, 203), (260, 211, 213, 261), (261, 213, 199, 254), (198, 200, 202, 204, 206, 208, 210, 212), (262, 215, 217, 263), (263, 217, 219, 264), (264, 219, 221, 265), (265, 221, 223, 266), (266, 223, 225, 267), (267, 225, 227, 268), (217, 215, 229, 227, 225, 223, 221, 219), (268, 227, 229, 269), (269, 229, 215, 262), (214, 216, 218, 220, 222, 224, 226, 228), (270, 231, 233, 271), (271, 233, 235, 272), (272, 235, 237, 273), (273, 237, 239, 274), (274, 239, 241, 275), (275, 241, 243, 276), (233, 231, 245, 243, 241, 239, 237, 235), (276, 243, 245, 277), (277, 245, 231, 270), (230, 232, 234, 236, 238, 240, 242, 244), (184, 182, 246, 247), (186, 184, 247, 248), (188, 186, 248, 249), (190, 188, 249, 250), (192, 190, 250, 251), (194, 192, 251, 252), (196, 194, 252, 253), (182, 196, 253, 246), (200, 198, 254, 255), (202, 200, 255, 256), (204, 202, 256, 257), (206, 204, 257, 258), (208, 206, 258, 259), (210, 208, 259, 260), (212, 210, 260, 261), (198, 212, 261, 254), (216, 214, 262, 263), (218, 216, 263, 264), (220, 218, 264, 265), (222, 220, 265, 266), (224, 222, 266, 267), (226, 224, 267, 268), (228, 226, 268, 269), (214, 228, 269, 262), (232, 230, 270, 271), (234, 232, 271, 272), (236, 234, 272, 273), (238, 236, 273, 274), (240, 238, 274, 275), (242, 240, 275, 276), (244, 242, 276, 277), (230, 244, 277, 270), (278, 279, 281, 280), (280, 281, 283, 282), (282, 283, 285, 284), (284, 285, 287, 286), (286, 287, 289, 288), (288, 289, 291, 290), (289, 287, 314, 315), (290, 291, 293, 292), (292, 293, 279, 278), (284, 286, 298, 297), (295, 296, 304, 303), (290, 292, 301, 300), (280, 282, 296, 295), (286, 288, 299, 298), (292, 278, 294, 301), (278, 280, 295, 294), (282, 284, 297, 296), (288, 290, 300, 299), (302, 303, 304, 305, 306, 307, 308, 309), (300, 301, 309, 308), (298, 299, 307, 306), (296, 297, 305, 304), (294, 295, 303, 302), (301, 294, 302, 309), (299, 300, 308, 307), (297, 298, 306, 305), (310, 311, 317, 316, 315, 314, 313, 312), (279, 293, 317, 311), (281, 279, 311, 310), (285, 283, 312, 313), (291, 289, 315, 316), (287, 285, 313, 314), (293, 291, 316, 317), (283, 281, 310, 312), (318, 319, 321, 320), (320, 321, 323, 322), (322, 323, 325, 324), (324, 325, 327, 326), (326, 327, 329, 328), (328, 329, 331, 330), (321, 319, 333, 331, 329, 327, 325, 323), (330, 331, 333, 332), (332, 333, 319, 318), (318, 320, 322, 324, 326, 328, 330, 332), (372, 365, 337, 341), (415, 342, 354, 418), (400, 336, 395, 394), (341, 337, 351, 350), (334, 362, 363, 335), (338, 339, 368, 369), (338, 498, 500, 353), (337, 365, 368, 339), (343, 340, 408, 409), (400, 402, 355, 348), (412, 372, 341, 413), (490, 489, 472, 475), (337, 339, 352, 351), (362, 334, 342, 375), (345, 381, 508, 506), (338, 369, 499, 498), (364, 336, 496, 497), (416, 346, 347, 417), (349, 351, 352, 353), (349, 353, 500, 501), (349, 348, 350, 351), (416, 348, 355, 418), (334, 335, 347, 346), (342, 334, 346, 354), (496, 336, 349, 501), (339, 338, 353, 352), (344, 357, 513, 507), (336, 400, 348, 349), (413, 341, 350, 417), (372, 371, 361, 365), (420, 423, 390, 374), (404, 401, 397, 398), (371, 386, 387, 361), (358, 359, 363, 362), (366, 369, 368, 367), (366, 389, 504, 503), (361, 367, 368, 365), (377, 376, 407, 411), (404, 384, 391, 405), (412, 419, 371, 372), (492, 490, 475, 477), (361, 387, 388, 367), (362, 375, 374, 358), (392, 393, 515, 514), (366, 503, 499, 369), (364, 497, 502, 360), (421, 422, 383, 382), (385, 389, 388, 387), (385, 505, 504, 389), (385, 387, 386, 384), (421, 423, 391, 384), (358, 382, 383, 359), (374, 390, 382, 358), (502, 505, 385, 360), (367, 388, 389, 366), (379, 344, 507, 509), (360, 385, 384, 404), (419, 422, 386, 371), (449, 455, 397, 394), (459, 452, 396, 399), (360, 404, 398, 399), (401, 400, 394, 397), (336, 364, 396, 395), (364, 360, 399, 396), (448, 451, 453, 454), (457, 454, 453, 458), (452, 450, 395, 396), (455, 456, 398, 397), (456, 459, 399, 398), (373, 340, 400, 401), (343, 376, 403, 402), (340, 343, 402, 400), (370, 373, 401, 404), (376, 377, 405, 403), (377, 370, 404, 405), (408, 406, 407, 409), (410, 411, 407, 406), (340, 373, 406, 408), (370, 377, 411, 410), (373, 370, 410, 406), (376, 343, 409, 407), (359, 383, 422, 419), (382, 390, 423, 421), (384, 386, 422, 421), (374, 375, 414, 420), (363, 359, 419, 412), (405, 391, 423, 420), (335, 413, 417, 347), (346, 416, 418, 354), (348, 416, 417, 350), (342, 415, 414, 375), (363, 412, 413, 335), (402, 415, 418, 355), (444, 424, 425, 447), (485, 487, 442, 440), (415, 402, 482, 481), (487, 480, 437, 442), (414, 415, 481, 486), (483, 485, 440, 438), (402, 403, 484, 482), (403, 414, 486, 484), (433, 435, 428, 427, 445, 446), (434, 431, 441, 443), (432, 433, 446, 447, 425), (429, 426, 436, 439), (426, 428, 435, 434, 443, 436), (430, 432, 425, 424), (431, 429, 439, 441), (426, 427, 428), (433, 434, 435), (437, 438, 439, 436), (438, 440, 441, 439), (440, 442, 443, 441), (436, 443, 442, 437), (426, 429, 430, 427), (429, 431, 432, 430), (431, 434, 433, 432), (444, 447, 446, 445), (427, 430, 424, 444, 445), (449, 450, 451, 448), (450, 452, 453, 451), (448, 454, 455, 449), (457, 458, 459, 456), (458, 453, 452, 459), (456, 455, 454, 457), (450, 449, 394, 395), (494, 492, 477, 479), (489, 494, 479, 472), (405, 420, 488, 491), (420, 414, 495, 488), (403, 405, 491, 493), (414, 403, 493, 495), (465, 470, 463, 460), (469, 471, 478, 476), (470, 468, 462, 463), (468, 466, 461, 462), (460, 463, 462, 461), (464, 467, 474, 473), (471, 464, 473, 478), (467, 469, 476, 474), (473, 474, 475, 472), (474, 476, 477, 475), (476, 478, 479, 477), (478, 473, 472, 479), (465, 466, 467, 464), (466, 468, 469, 467), (468, 470, 471, 469), (470, 465, 464, 471), (466, 465, 460, 461), (481, 482, 483, 480), (482, 484, 485, 483), (484, 486, 487, 485), (480, 487, 486, 481), (489, 490, 491, 488), (490, 492, 493, 491), (492, 494, 495, 493), (494, 489, 488, 495), (480, 483, 438, 437), (344, 379, 497, 496), (381, 345, 498, 499), (356, 357, 501, 500), (345, 356, 500, 498), (357, 344, 496, 501), (379, 378, 502, 497), (380, 381, 499, 503), (393, 392, 504, 505), (392, 380, 503, 504), (378, 393, 505, 502), (509, 507, 506, 508), (506, 507, 513, 512), (509, 508, 510, 511), (510, 514, 515, 511), (380, 392, 514, 510), (378, 379, 509, 511), (357, 356, 512, 513), (393, 378, 511, 515), (381, 380, 510, 508), (356, 345, 506, 512), (580, 517, 519, 581), (581, 519, 521, 582), (582, 521, 523, 583), (583, 523, 525, 584), (584, 525, 527, 585), (585, 527, 529, 586), (519, 517, 531, 529, 527, 525, 523, 521), (586, 529, 531, 587), (587, 531, 517, 580), (516, 518, 520, 522, 524, 526, 528, 530), (588, 533, 535, 589), (589, 535, 537, 590), (590, 537, 539, 591), (591, 539, 541, 592), (592, 541, 543, 593), (593, 543, 545, 594), (535, 533, 547, 545, 543, 541, 539, 537), (594, 545, 547, 595), (595, 547, 533, 588), (532, 534, 536, 538, 540, 542, 544, 546), (596, 549, 551, 597), (597, 551, 553, 598), (598, 553, 555, 599), (599, 555, 557, 600), (600, 557, 559, 601), (601, 559, 561, 602), (551, 549, 563, 561, 559, 557, 555, 553), (602, 561, 563, 603), (603, 563, 549, 596), (548, 550, 552, 554, 556, 558, 560, 562), (604, 565, 567, 605), (605, 567, 569, 606), (606, 569, 571, 607), (607, 571, 573, 608), (608, 573, 575, 609), (609, 575, 577, 610), (567, 565, 579, 577, 575, 573, 571, 569), (610, 577, 579, 611), (611, 579, 565, 604), (564, 566, 568, 570, 572, 574, 576, 578), (518, 516, 580, 581), (520, 518, 581, 582), (522, 520, 582, 583), (524, 522, 583, 584), (526, 524, 584, 585), (528, 526, 585, 586), (530, 528, 586, 587), (516, 530, 587, 580), (534, 532, 588, 589), (536, 534, 589, 590), (538, 536, 590, 591), (540, 538, 591, 592), (542, 540, 592, 593), (544, 542, 593, 594), (546, 544, 594, 595), (532, 546, 595, 588), (550, 548, 596, 597), (552, 550, 597, 598), (554, 552, 598, 599), (556, 554, 599, 600), (558, 556, 600, 601), (560, 558, 601, 602), (562, 560, 602, 603), (548, 562, 603, 596), (566, 564, 604, 605), (568, 566, 605, 606), (570, 568, 606, 607), (572, 570, 607, 608), (574, 572, 608, 609), (576, 574, 609, 610), (578, 576, 610, 611), (564, 578, 611, 604), (612, 613, 615, 614), (614, 615, 617, 616), (616, 617, 619, 618), (618, 619, 621, 620), (620, 621, 623, 622), (622, 623, 625, 624), (623, 621, 648, 649), (624, 625, 627, 626), (626, 627, 613, 612), (618, 620, 632, 631), (629, 630, 638, 637), (624, 626, 635, 634), (614, 616, 630, 629), (620, 622, 633, 632), (626, 612, 628, 635), (612, 614, 629, 628), (616, 618, 631, 630), (622, 624, 634, 633), (636, 637, 638, 639, 640, 641, 642, 643), (634, 635, 643, 642), (632, 633, 641, 640), (630, 631, 639, 638), (628, 629, 637, 636), (635, 628, 636, 643), (633, 634, 642, 641), (631, 632, 640, 639), (644, 645, 651, 650, 649, 648, 647, 646), (613, 627, 651, 645), (615, 613, 645, 644), (619, 617, 646, 647), (625, 623, 649, 650), (621, 619, 647, 648), (627, 625, 650, 651), (617, 615, 644, 646), (652, 653, 655, 654), (654, 655, 657, 656), (656, 657, 659, 658), (658, 659, 661, 660), (660, 661, 663, 662), (662, 663, 665, 664), (655, 653, 667, 665, 663, 661, 659, 657), (664, 665, 667, 666), (666, 667, 653, 652), (652, 654, 656, 658, 660, 662, 664, 666), (706, 699, 671, 675), (749, 676, 688, 752), (734, 670, 729, 728), (675, 671, 685, 684), (668, 696, 697, 669), (672, 673, 702, 703), (672, 832, 834, 687), (671, 699, 702, 673), (677, 674, 742, 743), (734, 736, 689, 682), (746, 706, 675, 747), (824, 823, 806, 809), (671, 673, 686, 685), (696, 668, 676, 709), (679, 715, 842, 840), (672, 703, 833, 832), (698, 670, 830, 831), (750, 680, 681, 751), (683, 685, 686, 687), (683, 687, 834, 835), (683, 682, 684, 685), (750, 682, 689, 752), (668, 669, 681, 680), (676, 668, 680, 688), (830, 670, 683, 835), (673, 672, 687, 686), (678, 691, 847, 841), (670, 734, 682, 683), (747, 675, 684, 751), (706, 705, 695, 699), (754, 757, 724, 708), (738, 735, 731, 732), (705, 720, 721, 695), (692, 693, 697, 696), (700, 703, 702, 701), (700, 723, 838, 837), (695, 701, 702, 699), (711, 710, 741, 745), (738, 718, 725, 739), (746, 753, 705, 706), (826, 824, 809, 811), (695, 721, 722, 701), (696, 709, 708, 692), (726, 727, 849, 848), (700, 837, 833, 703), (698, 831, 836, 694), (755, 756, 717, 716), (719, 723, 722, 721), (719, 839, 838, 723), (719, 721, 720, 718), (755, 757, 725, 718), (692, 716, 717, 693), (708, 724, 716, 692), (836, 839, 719, 694), (701, 722, 723, 700), (713, 678, 841, 843), (694, 719, 718, 738), (753, 756, 720, 705), (783, 789, 731, 728), (793, 786, 730, 733), (694, 738, 732, 733), (735, 734, 728, 731), (670, 698, 730, 729), (698, 694, 733, 730), (782, 785, 787, 788), (791, 788, 787, 792), (786, 784, 729, 730), (789, 790, 732, 731), (790, 793, 733, 732), (707, 674, 734, 735), (677, 710, 737, 736), (674, 677, 736, 734), (704, 707, 735, 738), (710, 711, 739, 737), (711, 704, 738, 739), (742, 740, 741, 743), (744, 745, 741, 740), (674, 707, 740, 742), (704, 711, 745, 744), (707, 704, 744, 740), (710, 677, 743, 741), (693, 717, 756, 753), (716, 724, 757, 755), (718, 720, 756, 755), (708, 709, 748, 754), (697, 693, 753, 746), (739, 725, 757, 754), (669, 747, 751, 681), (680, 750, 752, 688), (682, 750, 751, 684), (676, 749, 748, 709), (697, 746, 747, 669), (736, 749, 752, 689), (778, 758, 759, 781), (819, 821, 776, 774), (749, 736, 816, 815), (821, 814, 771, 776), (748, 749, 815, 820), (817, 819, 774, 772), (736, 737, 818, 816), (737, 748, 820, 818), (767, 769, 762, 761, 779, 780), (768, 765, 775, 777), (766, 767, 780, 781, 759), (763, 760, 770, 773), (760, 762, 769, 768, 777, 770), (764, 766, 759, 758), (765, 763, 773, 775), (760, 761, 762), (767, 768, 769), (771, 772, 773, 770), (772, 774, 775, 773), (774, 776, 777, 775), (770, 777, 776, 771), (760, 763, 764, 761), (763, 765, 766, 764), (765, 768, 767, 766), (778, 781, 780, 779), (761, 764, 758, 778, 779), (783, 784, 785, 782), (784, 786, 787, 785), (782, 788, 789, 783), (791, 792, 793, 790), (792, 787, 786, 793), (790, 789, 788, 791), (784, 783, 728, 729), (828, 826, 811, 813), (823, 828, 813, 806), (739, 754, 822, 825), (754, 748, 829, 822), (737, 739, 825, 827), (748, 737, 827, 829), (799, 804, 797, 794), (803, 805, 812, 810), (804, 802, 796, 797), (802, 800, 795, 796), (794, 797, 796, 795), (798, 801, 808, 807), (805, 798, 807, 812), (801, 803, 810, 808), (807, 808, 809, 806), (808, 810, 811, 809), (810, 812, 813, 811), (812, 807, 806, 813), (799, 800, 801, 798), (800, 802, 803, 801), (802, 804, 805, 803), (804, 799, 798, 805), (800, 799, 794, 795), (815, 816, 817, 814), (816, 818, 819, 817), (818, 820, 821, 819), (814, 821, 820, 815), (823, 824, 825, 822), (824, 826, 827, 825), (826, 828, 829, 827), (828, 823, 822, 829), (814, 817, 772, 771), (678, 713, 831, 830), (715, 679, 832, 833), (690, 691, 835, 834), (679, 690, 834, 832), (691, 678, 830, 835), (713, 712, 836, 831), (714, 715, 833, 837), (727, 726, 838, 839), (726, 714, 837, 838), (712, 727, 839, 836), (843, 841, 840, 842), (840, 841, 847, 846), (843, 842, 844, 845), (844, 848, 849, 845), (714, 726, 848, 844), (712, 713, 843, 845), (691, 690, 846, 847), (727, 712, 845, 849), (715, 714, 844, 842), (690, 679, 840, 846), (914, 851, 853, 915), (915, 853, 855, 916), (916, 855, 857, 917), (917, 857, 859, 918), (918, 859, 861, 919), (919, 861, 863, 920), (853, 851, 865, 863, 861, 859, 857, 855), (920, 863, 865, 921), (921, 865, 851, 914), (850, 852, 854, 856, 858, 860, 862, 864), (922, 867, 869, 923), (923, 869, 871, 924), (924, 871, 873, 925), (925, 873, 875, 926), (926, 875, 877, 927), (927, 877, 879, 928), (869, 867, 881, 879, 877, 875, 873, 871), (928, 879, 881, 929), (929, 881, 867, 922), (866, 868, 870, 872, 874, 876, 878, 880), (930, 883, 885, 931), (931, 885, 887, 932), (932, 887, 889, 933), (933, 889, 891, 934), (934, 891, 893, 935), (935, 893, 895, 936), (885, 883, 897, 895, 893, 891, 889, 887), (936, 895, 897, 937), (937, 897, 883, 930), (882, 884, 886, 888, 890, 892, 894, 896), (938, 899, 901, 939), (939, 901, 903, 940), (940, 903, 905, 941), (941, 905, 907, 942), (942, 907, 909, 943), (943, 909, 911, 944), (901, 899, 913, 911, 909, 907, 905, 903), (944, 911, 913, 945), (945, 913, 899, 938), (898, 900, 902, 904, 906, 908, 910, 912), (852, 850, 914, 915), (854, 852, 915, 916), (856, 854, 916, 917), (858, 856, 917, 918), (860, 858, 918, 919), (862, 860, 919, 920), (864, 862, 920, 921), (850, 864, 921, 914), (868, 866, 922, 923), (870, 868, 923, 924), (872, 870, 924, 925), (874, 872, 925, 926), (876, 874, 926, 927), (878, 876, 927, 928), (880, 878, 928, 929), (866, 880, 929, 922), (884, 882, 930, 931), (886, 884, 931, 932), (888, 886, 932, 933), (890, 888, 933, 934), (892, 890, 934, 935), (894, 892, 935, 936), (896, 894, 936, 937), (882, 896, 937, 930), (900, 898, 938, 939), (902, 900, 939, 940), (904, 902, 940, 941), (906, 904, 941, 942), (908, 906, 942, 943), (910, 908, 943, 944), (912, 910, 944, 945), (898, 912, 945, 938), (946, 947, 949, 948), (948, 949, 951, 950), (950, 951, 953, 952), (952, 953, 955, 954), (954, 955, 957, 956), (956, 957, 959, 958), (957, 955, 982, 983), (958, 959, 961, 960), (960, 961, 947, 946), (952, 954, 966, 965), (963, 964, 972, 971), (958, 960, 969, 968), (948, 950, 964, 963), (954, 956, 967, 966), (960, 946, 962, 969), (946, 948, 963, 962), (950, 952, 965, 964), (956, 958, 968, 967), (970, 971, 972, 973, 974, 975, 976, 977), (968, 969, 977, 976), (966, 967, 975, 974), (964, 965, 973, 972), (962, 963, 971, 970), (969, 962, 970, 977), (967, 968, 976, 975), (965, 966, 974, 973), (978, 979, 985, 984, 983, 982, 981, 980), (947, 961, 985, 979), (949, 947, 979, 978), (953, 951, 980, 981), (959, 957, 983, 984), (955, 953, 981, 982), (961, 959, 984, 985), (951, 949, 978, 980), (986, 987, 989, 988), (988, 989, 991, 990), (990, 991, 993, 992), (992, 993, 995, 994), (994, 995, 997, 996), (996, 997, 999, 998), (989, 987, 1001, 999, 997, 995, 993, 991), (998, 999, 1001, 1000), (1000, 1001, 987, 986), (986, 988, 990, 992, 994, 996, 998, 1000)])
me_cube_002.polygons.foreach_set('material_index', [12, 12, 12, 12, 12, 12, 12, 12, 12, 12, 12, 12, 12, 12, 12, 12, 12, 12, 12, 12, 12, 12, 12, 12, 12, 12, 12, 12, 12, 12, 12, 12, 12, 12, 12, 12, 12, 12, 12, 12, 12, 12, 12, 12, 12, 12, 12, 12, 12, 12, 12, 12, 12, 12, 12, 12, 12, 12, 12, 12, 12, 12, 12, 12, 2, 2, 12, 12, 12, 12, 12, 12, 12, 12, 12, 4, 4, 12, 12, 12, 12, 12, 12, 12, 12, 12, 12, 12, 12, 12, 12, 12, 12, 3, 12, 12, 12, 12, 12, 12, 12, 3, 3, 3, 3, 3, 3, 3, 12, 12, 3, 3, 3, 3, 3, 3, 3, 3, 3, 2, 2, 2, 2, 2, 2, 12, 12, 12, 12, 12, 12, 12, 3, 3, 3, 3, 12, 3, 3, 3, 3, 3, 3, 3, 12, 12, 3, 3, 3, 12, 12, 12, 12, 12, 12, 12, 12, 12, 12, 12, 12, 12, 12, 12, 12, 12, 12, 12, 11, 11, 11, 11, 12, 12, 12, 12, 12, 12, 5, 5, 5, 5, 5, 5, 5, 5, 5, 5, 6, 6, 6, 6, 6, 6, 6, 6, 6, 6, 7, 7, 7, 7, 7, 7, 7, 7, 7, 7, 8, 8, 8, 8, 8, 8, 8, 8, 8, 8, 5, 5, 5, 5, 5, 5, 5, 5, 6, 6, 6, 6, 6, 6, 6, 6, 7, 7, 7, 7, 7, 7, 7, 7, 8, 8, 8, 8, 8, 8, 8, 8, 10, 10, 10, 10, 10, 10, 10, 10, 10, 10, 10, 10, 10, 10, 10, 10, 10, 10, 10, 10, 10, 10, 10, 10, 10, 10, 10, 10, 10, 10, 10, 10, 10, 10, 9, 9, 9, 9, 9, 9, 9, 9, 9, 9, 0, 0, 0, 0, 0, 0, 0, 0, 0, 0, 0, 0, 0, 0, 0, 0, 0, 0, 0, 0, 0, 0, 0, 0, 0, 0, 0, 0, 0, 0, 0, 0, 0, 0, 0, 0, 0, 0, 0, 0, 0, 0, 0, 0, 0, 0, 0, 0, 0, 0, 0, 0, 0, 0, 0, 0, 0, 0, 0, 0, 0, 0, 0, 0, 2, 2, 0, 0, 0, 0, 0, 0, 0, 0, 0, 4, 4, 0, 0, 0, 0, 0, 0, 0, 0, 0, 0, 0, 0, 0, 0, 0, 0, 3, 0, 0, 0, 0, 0, 0, 0, 3, 3, 3, 3, 3, 3, 3, 0, 0, 3, 3, 3, 3, 3, 3, 3, 3, 3, 2, 2, 2, 2, 2, 2, 0, 0, 0, 0, 0, 0, 0, 3, 3, 3, 3, 0, 3, 3, 3, 3, 3, 3, 3, 0, 0, 3, 3, 3, 0, 0, 0, 0, 0, 0, 0, 0, 0, 0, 0, 0, 0, 0, 0, 0, 0, 0, 0, 11, 11, 11, 11, 0, 0, 0, 0, 0, 0, 5, 5, 5, 5, 5, 5, 5, 5, 5, 5, 6, 6, 6, 6, 6, 6, 6, 6, 6, 6, 7, 7, 7, 7, 7, 7, 7, 7, 7, 7, 8, 8, 8, 8, 8, 8, 8, 8, 8, 8, 5, 5, 5, 5, 5, 5, 5, 5, 6, 6, 6, 6, 6, 6, 6, 6, 7, 7, 7, 7, 7, 7, 7, 7, 8, 8, 8, 8, 8, 8, 8, 8, 10, 10, 10, 10, 10, 10, 10, 10, 10, 10, 10, 10, 10, 10, 10, 10, 10, 10, 10, 10, 10, 10, 10, 10, 10, 10, 10, 10, 10, 10, 10, 10, 10, 10, 9, 9, 9, 9, 9, 9, 9, 9, 9, 9, 1, 1, 1, 1, 1, 1, 1, 1, 1, 1, 1, 1, 1, 1, 1, 1, 1, 1, 1, 1, 1, 1, 1, 1, 1, 1, 1, 1, 1, 1, 1, 1, 1, 1, 1, 1, 1, 1, 1, 1, 1, 1, 1, 1, 1, 1, 1, 1, 1, 1, 1, 1, 1, 1, 1, 1, 1, 1, 1, 1, 1, 1, 1, 1, 2, 2, 1, 1, 1, 1, 1, 1, 1, 1, 1, 4, 4, 1, 1, 1, 1, 1, 1, 1, 1, 1, 1, 1, 1, 1, 1, 1, 1, 3, 1, 1, 1, 1, 1, 1, 1, 3, 3, 3, 3, 3, 3, 3, 1, 1, 3, 3, 3, 3, 3, 3, 3, 3, 3, 2, 2, 2, 2, 2, 2, 1, 1, 1, 1, 1, 1, 1, 3, 3, 3, 3, 1, 3, 3, 3, 3, 3, 3, 3, 1, 1, 3, 3, 3, 1, 1, 1, 1, 1, 1, 1, 1, 1, 1, 1, 1, 1, 1, 1, 1, 1, 1, 1, 11, 11, 11, 11, 1, 1, 1, 1, 1, 1, 5, 5, 5, 5, 5, 5, 5, 5, 5, 5, 6, 6, 6, 6, 6, 6, 6, 6, 6, 6, 7, 7, 7, 7, 7, 7, 7, 7, 7, 7, 8, 8, 8, 8, 8, 8, 8, 8, 8, 8, 5, 5, 5, 5, 5, 5, 5, 5, 6, 6, 6, 6, 6, 6, 6, 6, 7, 7, 7, 7, 7, 7, 7, 7, 8, 8, 8, 8, 8, 8, 8, 8, 10, 10, 10, 10, 10, 10, 10, 10, 10, 10, 10, 10, 10, 10, 10, 10, 10, 10, 10, 10, 10, 10, 10, 10, 10, 10, 10, 10, 10, 10, 10, 10, 10, 10, 9, 9, 9, 9, 9, 9, 9, 9, 9, 9])
me_cube_002.materials.append(mat_arcade_base_002_color)
me_cube_002.materials.append(mat_arcade_base_001_color)
me_cube_002.materials.append(mat_arcade_screen_color)
me_cube_002.materials.append(mat_metal_panel_color)
me_cube_002.materials.append(mat_control_panel_color)
me_cube_002.materials.append(mat_green_button_color)
me_cube_002.materials.append(mat_red_button_color)
me_cube_002.materials.append(mat_blue_button_color)
me_cube_002.materials.append(mat_yellow_button_color)
me_cube_002.materials.append(mat_joystick_base_color)
me_cube_002.materials.append(mat_joystick_color)
me_cube_002.materials.append(mat_arcade_game_plate_color)
me_cube_002.materials.append(mat_arcade_base_003_color)
me_cube_002.use_remesh_preserve_volume = False
me_cube_002.use_remesh_preserve_attributes = False
me_cube_002.use_mirror_vertex_groups = False
me_cube_002.update()

# ---- objects
ob_cube_002 = bpy.data.objects.new('Cube.002', me_cube_002)

# ---- transforms, parenting, visibility, modifiers, constraints
ob_cube_002.location = (0.0, 9.903, 0.0)
ob_cube_002.scale = (2.0, 2.0, 2.0)
ob_cube_002.lock_rotations_4d = False
ob_cube_002.empty_display_type = 'ARROWS'
ob_cube_002.lineart.crease_threshold = 0.0

# ---- collection membership
col_collection_1.objects.link(ob_cube_002)

# ---- scene / render settings (as saved in the file)
scene.frame_start = 1; scene.frame_end = 250; scene.frame_set(1)
scene.render.engine = 'BLENDER_EEVEE_NEXT'
scene.render.resolution_percentage = 50
scene.render.dither_intensity = 0.0
scene.cycles.use_denoising = False
scene.cycles.samples = 128
scene.cycles.sampling_pattern = 'TABULATED_SOBOL'
scene.cycles.use_adaptive_sampling = False
scene.cycles.use_light_tree = False
scene.cycles.blur_glossy = 0.0
scene.cycles.sample_clamp_indirect = 0.0
scene.view_settings.view_transform = 'Standard'
bpy.context.view_layer.update()

# ---- added for rendering (the .blend has no active camera and no usable light): camera, sun
cam_auto = bpy.data.cameras.new('AutoCamera')
cam_auto.lens = 50.0
cam_auto.sensor_width = 36.0
cam_auto.clip_end = 1000.0
ob_auto_camera = bpy.data.objects.new('AutoCamera', cam_auto)
scene.collection.objects.link(ob_auto_camera)
ob_auto_camera.location = (16.6803, -15.7344, 18.2835)
ob_auto_camera.rotation_euler = (1.09748, -7.21219e-08, 0.694738)
scene.camera = ob_auto_camera
light_auto_sun = bpy.data.lights.new('AutoSun', 'SUN')
light_auto_sun.energy = 3.0
light_auto_sun.angle = 0.0523599
ob_auto_sun = bpy.data.objects.new('AutoSun', light_auto_sun)
scene.collection.objects.link(ob_auto_sun)
ob_auto_sun.rotation_euler = (0.872665, 0.174533, 0.523599)
bpy.context.view_layer.update()

